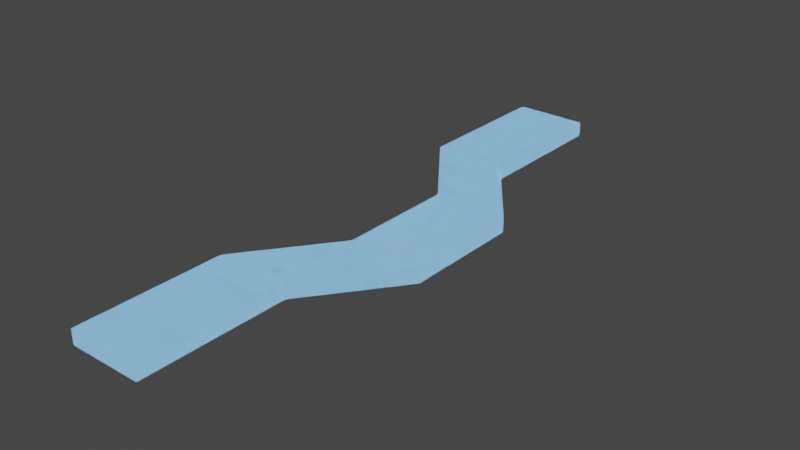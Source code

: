 # Source: segment_c_left.blend  (saved by Blender 3.4.6; exported with 4.5.12 LTS)
import bpy
from mathutils import Matrix  # noqa: F401  (used for matrix-valued properties, if any)

bpy.ops.wm.read_factory_settings(use_empty=True)
scene = bpy.context.scene
scene.name = 'Scene'

# ---- collections
col_collection = bpy.data.collections.new('Collection'); scene.collection.children.link(col_collection)

# ---- materials (node trees are filled in below, after node groups)
mat_holo_grid = bpy.data.materials.new('Holo Grid')
mat_holo_grid.use_transparent_shadow = False

# ---- material node trees
mat_holo_grid.use_nodes = True; mat_holo_grid.node_tree.nodes.clear()
_N = mat_holo_grid.node_tree.nodes; _L = mat_holo_grid.node_tree.links
n0 = _N.new('ShaderNodeOutputMaterial'); n0.name = 'Material Output'; n0.location = (930, 357)
n1 = _N.new('ShaderNodeBsdfPrincipled'); n1.name = 'Principled BSDF'; n1.location = (543, 357)
n1.distribution = 'GGX'
n1.subsurface_method = 'BURLEY'
n1.inputs[3].default_value = 1.45
n2 = _N.new('ShaderNodeMapping'); n2.name = 'Mapping'; n2.location = (-786, 379)
n3 = _N.new('ShaderNodeTexCoord'); n3.name = 'Texture Coordinate'; n3.location = (-1130, 383)
n4 = _N.new('ShaderNodeTexBrick'); n4.name = 'Brick Texture'; n4.location = (-293, 379)
n4.width = 203
n4.offset = 0.0
n4.inputs[1].default_value = (0.0, 0.0, 0.0, 1.0)
n4.inputs[2].default_value = (0.0, 0.0, 0.0, 1.0)
n4.inputs[3].default_value = (0.0, 0.3273, 1.0, 1.0)
n4.inputs[6].default_value = 1.0
n4.inputs[9].default_value = 0.5
n5 = _N.new('ShaderNodeMix'); n5.name = 'Mix'; n5.location = (183, 100)
n5.data_type = 'RGBA'
n5.blend_type = 'ADD'
n5.inputs[0].default_value = 0.1189
n6 = _N.new('ShaderNodeValToRGB'); n6.name = 'ColorRamp'; n6.location = (-215, -3)
while len(n6.color_ramp.elements) > 1: n6.color_ramp.elements.remove(n6.color_ramp.elements[-1])
n6.color_ramp.elements[0].position = 0.1679; n6.color_ramp.elements[0].color = (0.001125, 0.7567, 1.0, 1.0)
_e = n6.color_ramp.elements.new(0.7824); _e.color = (0.3053, 0.3385, 1.0, 1.0)
n7 = _N.new('ShaderNodeMath'); n7.name = 'Math.001'; n7.location = (-733, -39)
n7.operation = 'MULTIPLY'
n7.inputs[1].default_value = 0.02
n7.inputs[2].default_value = 0.0
n8 = _N.new('ShaderNodeMath'); n8.name = 'Math.002'; n8.location = (-513, 6)
n8.inputs[1].default_value = 0.01
n8.inputs[2].default_value = 0.0
n9 = _N.new('ShaderNodeTexNoise'); n9.name = 'Noise Texture'; n9.location = (-1043, -200)
n9.inputs[2].default_value = 10.0
n9.inputs[3].default_value = 3.0
n10 = _N.new('ShaderNodeMath'); n10.name = 'Math'; n10.location = (124, -124)
n10.operation = 'MULTIPLY'
n10.inputs[1].default_value = 10.0
n10.inputs[2].default_value = 0.0
_L.new(n2.outputs[0], n4.inputs[0])
_L.new(n2.outputs[0], n9.inputs[0])
_L.new(n3.outputs[2], n2.inputs[0])
_L.new(n4.outputs[0], n1.inputs[0])
_L.new(n4.outputs[1], n1.inputs[4])
_L.new(n10.outputs[0], n1.inputs[28])
_L.new(n1.outputs[0], n0.inputs[0])
_L.new(n9.outputs[0], n7.inputs[0])
_L.new(n7.outputs[0], n8.inputs[0])
_L.new(n5.outputs[2], n1.inputs[27])
_L.new(n9.outputs[0], n10.inputs[0])
_L.new(n6.outputs[0], n5.inputs[6])
_L.new(n9.outputs[0], n6.inputs[0])
_L.new(n8.outputs[0], n4.inputs[5])
n0.is_active_output = True

# ---- world
world_world = bpy.data.worlds.new('World'); scene.world = world_world
world_world.use_nodes = True; world_world.node_tree.nodes.clear()
_N = world_world.node_tree.nodes; _L = world_world.node_tree.links
n0 = _N.new('ShaderNodeOutputWorld'); n0.name = 'World Output'; n0.location = (300, 300)
n1 = _N.new('ShaderNodeBackground'); n1.name = 'Background'; n1.location = (10, 300)
n1.inputs[0].default_value = (0.05088, 0.05088, 0.05088, 1.0)
_L.new(n1.outputs[0], n0.inputs[0])
n0.is_active_output = True
world_world.color = (0.05088, 0.05088, 0.05088)
world_world.use_sun_shadow = False
world_world.sun_shadow_jitter_overblur = 0.0

# ---- lights
light_light_001 = bpy.data.lights.new('Light.001', 'POINT')
light_light_001.transmission_factor = 0.0
light_light_001.energy = 1000.0
light_light_001.shadow_soft_size = 0.1
light_light_001.shadow_maximum_resolution = 0.006
light_light_001.use_absolute_resolution = True

# ---- meshes
me_cube_004 = bpy.data.meshes.new('Cube.004')
me_cube_004.from_pydata([(-1.0, -1.0, -1.0), (-1.0, -1.0, 1.0), (-1.0, 1.0, -1.0), (-1.0, 1.0, 1.0), (1.0, -1.0, -1.0), (1.0, -1.0, 1.0), (1.0, 1.0, -1.0), (1.0, 1.0, 1.0), (0.8, -3.8, -1.0), (0.8, -3.8, 1.0), (0.8, -2.2, -1.0), (0.8, -2.2, 1.0), (2.8, -3.8, -1.0), (2.8, -3.8, 1.0), (2.8, -2.2, -1.0), (2.8, -2.2, 1.0), (-1.0, -7.0, -1.0), (-1.0, -7.0, 1.0), (-1.0, -5.0, -1.0), (-1.0, -5.0, 1.0), (1.0, -7.0, -1.0), (1.0, -7.0, 1.0), (1.0, -5.0, -1.0), (1.0, -5.0, 1.0)], [], [(0, 1, 3, 2), (2, 3, 7, 6), (6, 7, 5, 4), (2, 6, 4, 0), (7, 3, 1, 5), (8, 9, 11, 10), (14, 15, 13, 12), (10, 14, 12, 8), (15, 11, 9, 13), (16, 17, 19, 18), (22, 23, 21, 20), (20, 21, 17, 16), (18, 22, 20, 16), (23, 19, 17, 21), (11, 15, 5, 1), (10, 11, 1, 0), (5, 15, 14, 4), (10, 0, 4, 14), (13, 9, 19, 23), (18, 19, 9, 8), (18, 8, 12, 22), (13, 23, 22, 12)])
_uv = me_cube_004.uv_layers.new(name='automap')
_uv.uv.foreach_set('vector', [11.17, -4.833, 11.17, 5.833, 21.83, 5.833, 21.83, -4.833, -8.324, -4.833, -8.324, 5.833, 2.342, 5.833, 2.342, -4.833, 21.83, -4.833, 21.83, 5.833, 11.17, 5.833, 11.17, -4.833, -8.324, 21.83, 2.342, 21.83, 2.342, 11.17, -8.324, 11.17, 2.342, 21.83, -8.324, 21.83, -8.324, 11.17, 2.342, 11.17, -3.767, -4.833, -3.767, 5.833, 4.767, 5.833, 4.767, -4.833, 4.767, -4.833, 4.767, 5.833, -3.767, 5.833, -3.767, -4.833, 1.276, 4.767, 11.94, 4.767, 11.94, -3.767, 1.276, -3.767, 11.94, 4.767, 1.276, 4.767, 1.276, -3.767, 11.94, -3.767, -20.83, -4.833, -20.83, 5.833, -10.17, 5.833, -10.17, -4.833, -10.17, -4.833, -10.17, 5.833, -20.83, 5.833, -20.83, -4.833, 2.342, -4.833, 2.342, 5.833, -8.324, 5.833, -8.324, -4.833, -8.324, -10.17, 2.342, -10.17, 2.342, -20.83, -8.324, -20.83, 2.342, -10.17, -8.324, -10.17, -8.324, -20.83, 2.342, -20.83, 1.276, 4.767, 11.94, 4.767, 2.342, 11.17, -8.324, 11.17, 1.276, -4.833, 1.276, 5.833, -8.324, 5.833, -8.324, -4.833, 2.342, 5.833, 11.94, 5.833, 11.94, -4.833, 2.342, -4.833, 1.276, 4.767, -8.324, 11.17, 2.342, 11.17, 11.94, 4.767, 11.94, -3.767, 1.276, -3.767, -8.324, -10.17, 2.342, -10.17, -8.324, -4.833, -8.324, 5.833, 1.276, 5.833, 1.276, -4.833, -8.324, -10.17, 1.276, -3.767, 11.94, -3.767, 2.342, -10.17, 11.94, 5.833, 2.342, 5.833, 2.342, -4.833, 11.94, -4.833])
me_cube_004.materials.append(mat_holo_grid)
me_cube_004.auto_texspace = False
me_cube_004.update()

# ---- objects
ob_cube = bpy.data.objects.new('Cube', me_cube_004)
ob_light = bpy.data.objects.new('Light', light_light_001)

# ---- transforms, parenting, visibility, modifiers, constraints
ob_cube.location = (0.0, 30.0, 1.0)
ob_cube.scale = (5.0, 10.0, 1.0)
ob_light.location = (4.076, 1.005, 5.904)
ob_light.rotation_euler = (0.6503, 0.05522, 1.866)
ob_light.lock_rotations_4d = False
ob_light.empty_display_type = 'ARROWS'
ob_light.color = (0.0, 0.0, 0.0, 0.0)
ob_light.lineart.crease_threshold = 0.0

# ---- collection membership
col_collection.objects.link(ob_cube)
col_collection.objects.link(ob_light)

# ---- scene / render settings (as saved in the file)
scene.frame_start = 1; scene.frame_end = 250; scene.frame_set(1)
scene.render.engine = 'BLENDER_EEVEE_NEXT'
scene.cycles.sampling_pattern = 'TABULATED_SOBOL'
scene.cycles.use_light_tree = False
scene.view_settings.view_transform = 'Filmic'
bpy.context.view_layer.update()

# ---- added for rendering (the .blend has no active camera): camera
cam_auto = bpy.data.cameras.new('AutoCamera')
cam_auto.lens = 50.0
cam_auto.sensor_width = 36.0
cam_auto.clip_end = 1335.54
ob_auto_camera = bpy.data.objects.new('AutoCamera', cam_auto)
scene.collection.objects.link(ob_auto_camera)
ob_auto_camera.location = (80.5994, -91.3192, 61.8795)
ob_auto_camera.rotation_euler = (1.09748, -7.21219e-08, 0.694738)
scene.camera = ob_auto_camera
bpy.context.view_layer.update()
